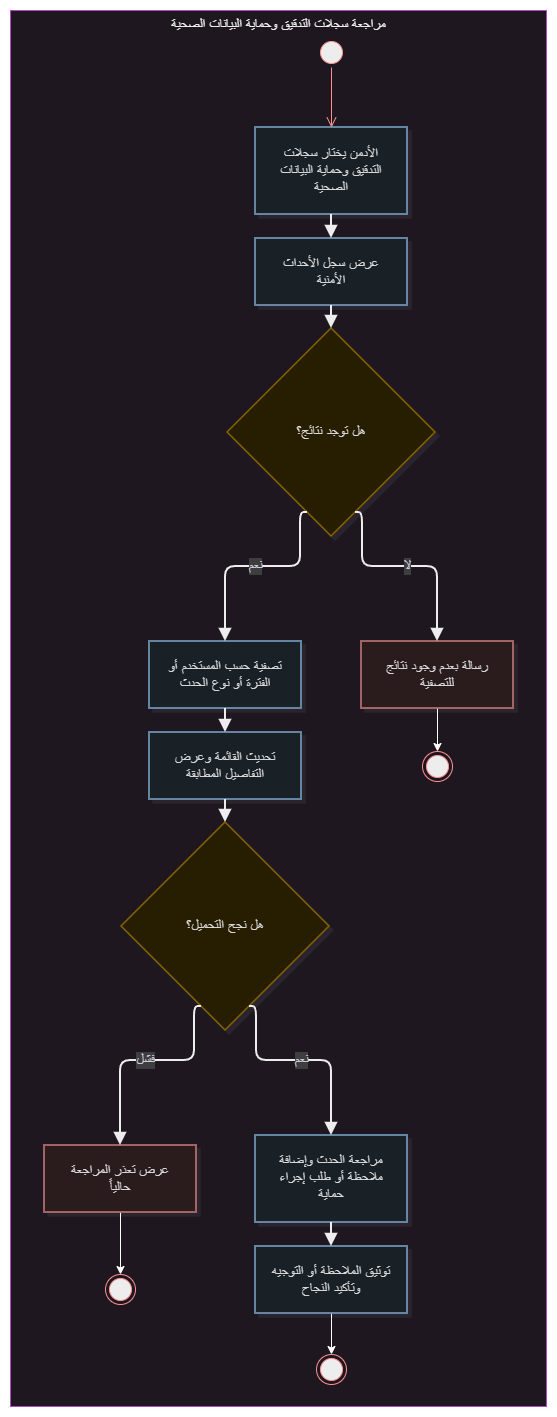

The diagram above was exported from draw.io. Its source (the exported page's mxGraphModel, read from the mxfile embedded in the PNG):
<mxGraphModel dx="-17002" dy="-11227" grid="1" gridSize="10" guides="1" tooltips="1" connect="1" arrows="1" fold="1" page="1" pageScale="1" pageWidth="850" pageHeight="1100" math="0" shadow="0">
  <root>
    <mxCell id="0" />
    <mxCell id="1" parent="0" />
    <UserObject label="" mermaidData="{&#10;  &quot;data&quot;: &quot;flowchart TB\n  subgraph UC[\&quot;مراجعة سجلات التدقيق وحماية البيانات الصحية\&quot;]\n    direction TB\n\n    Start([بداية]) --&gt; A1[الأدمن يختار سجلات التدقيق وحماية البيانات الصحية]\n    A1 --&gt; A2[عرض سجل الأحداث الأمنية]\n    A2 --&gt; D1{هل توجد نتائج؟}\n\n    D1 --&gt;|لا| Alt1[رسالة بعدم وجود نتائج للتصفية]\n    Alt1 --&gt; Fail0([نهاية أو تعديل معايير البحث])\n\n    D1 --&gt;|نعم| A3[تصفية حسب المستخدم أو الفترة أو نوع الحدث]\n    A3 --&gt; A4[تحديث القائمة وعرض التفاصيل المطابقة]\n    A4 --&gt; D2{هل نجح التحميل؟}\n\n    D2 --&gt;|فشل| Exc1[عرض تعذر المراجعة حالياً]\n    Exc1 --&gt; Fail1([نهاية دون عرض السجلات])\n\n    D2 --&gt;|نعم| A5[مراجعة الحدث وإضافة ملاحظة أو طلب إجراء حماية]\n    A5 --&gt; A6[توثيق الملاحظة أو التوجيه وتأكيد النجاح]\n    A6 --&gt; Done([نهاية ناجحة])\n\n\n    class Start,Fail0,Fail1,Done startEnd\n    class A1,A2,A3,A4,A5,A6 activity\n    class D1,D2 decision\n    class Alt1,Exc1 alt\n\n  end\n\n  classDef startEnd fill:#2C5F8A,stroke:#1A3A55,color:#FFFFFF,stroke-width:2px\n  classDef activity fill:#E8F1F8,stroke:#2C5F8A,color:#1A1A1A,stroke-width:1.5px\n  classDef decision fill:#FFF3CD,stroke:#C9A227,color:#1A1A1A,stroke-width:1.5px\n  classDef forkJoin fill:#1A1A1A,stroke:#1A1A1A,color:#FFFFFF,stroke-width:2px\n  classDef alt fill:#FDECEC,stroke:#B85C5C,color:#1A1A1A,stroke-width:1.5px\n&quot;,&#10;  &quot;config&quot;: null,&#10;  &quot;version&quot;: &quot;12&quot;&#10;}" id="2">
      <mxCell connectable="0" parent="1" style="group;transparentBounds=1;editIcon=1;lockedGroup=0;groupPadding=10;" vertex="1">
        <mxGeometry as="geometry" />
      </mxCell>
    </UserObject>
    <UserObject label="مراجعة سجلات التدقيق وحماية البيانات الصحية" mermaidId="n:UC" mermaidBaseStyle="html=1;whiteSpace=nowrap;strokeWidth=1;verticalAlign=top;fillColor=#FDF4FF;strokeColor=#E879F9;fontColor=#000000;fontFamily=Recursive;fontSize=14;shadow=1;shadowColor=#000000;shadowOffsetX=4;shadowOffsetY=4;shadowBlur=0;shadowOpacity=6;" mermaidBaseValue="مراجعة سجلات التدقيق وحماية البيانات الصحية" id="3">
      <mxCell parent="2" style="html=1;whiteSpace=nowrap;strokeWidth=1;verticalAlign=top;fillColor=#FDF4FF;strokeColor=#E879F9;fontColor=#000000;fontFamily=Recursive;fontSize=14;shadow=1;shadowColor=#000000;shadowOffsetX=4;shadowOffsetY=4;shadowBlur=0;shadowOpacity=6;fontSource=https%3A%2F%2Ffonts.googleapis.com%2Fcss%3Ffamily%3DRecursive;" vertex="1">
        <mxGeometry height="1396" width="536" x="38540" y="23116" as="geometry" />
      </mxCell>
    </UserObject>
    <UserObject label="الأدمن يختار سجلات التدقيق وحماية البيانات الصحية" mermaidId="n:A1" mermaidBaseStyle="html=1;whiteSpace=wrap;strokeWidth=1.5;fillColor=#E8F1F8;strokeColor=#2C5F8A;fontColor=#1A1A1A;fontFamily=Recursive;fontSize=14;shadow=1;shadowColor=#000000;shadowOffsetX=4;shadowOffsetY=4;shadowBlur=0;shadowOpacity=6;" mermaidBaseValue="الأدمن يختار سجلات التدقيق وحماية البيانات الصحية" id="4">
      <mxCell parent="3" style="html=1;whiteSpace=wrap;strokeWidth=1.5;fillColor=#E8F1F8;strokeColor=#2C5F8A;fontColor=#1A1A1A;fontFamily=Recursive;fontSize=14;shadow=1;shadowColor=#000000;shadowOffsetX=4;shadowOffsetY=4;shadowBlur=0;shadowOpacity=6;labelWidth=120;fontSource=https%3A%2F%2Ffonts.googleapis.com%2Fcss%3Ffamily%3DRecursive;" vertex="1">
        <mxGeometry height="87" width="152" x="245" y="117" as="geometry" />
      </mxCell>
    </UserObject>
    <UserObject label="عرض سجل الأحداث الأمنية" mermaidId="n:A2" mermaidBaseStyle="html=1;whiteSpace=wrap;strokeWidth=1.5;fillColor=#E8F1F8;strokeColor=#2C5F8A;fontColor=#1A1A1A;fontFamily=Recursive;fontSize=14;shadow=1;shadowColor=#000000;shadowOffsetX=4;shadowOffsetY=4;shadowBlur=0;shadowOpacity=6;" mermaidBaseValue="عرض سجل الأحداث الأمنية" id="5">
      <mxCell parent="3" style="html=1;whiteSpace=wrap;strokeWidth=1.5;fillColor=#E8F1F8;strokeColor=#2C5F8A;fontColor=#1A1A1A;fontFamily=Recursive;fontSize=14;shadow=1;shadowColor=#000000;shadowOffsetX=4;shadowOffsetY=4;shadowBlur=0;shadowOpacity=6;labelWidth=120;fontSource=https%3A%2F%2Ffonts.googleapis.com%2Fcss%3Ffamily%3DRecursive;" vertex="1">
        <mxGeometry height="67" width="152" x="245" y="228" as="geometry" />
      </mxCell>
    </UserObject>
    <UserObject label="هل توجد نتائج؟" mermaidId="n:D1" mermaidBaseStyle="rhombus;html=1;strokeWidth=1.5;whiteSpace=wrap;fillColor=#FFF3CD;strokeColor=#C9A227;fontColor=#1A1A1A;fontFamily=Recursive;fontSize=14;shadow=1;shadowColor=#000000;shadowOffsetX=4;shadowOffsetY=4;shadowBlur=0;shadowOpacity=6;" mermaidBaseValue="هل توجد نتائج؟" id="6">
      <mxCell parent="3" style="rhombus;html=1;strokeWidth=1.5;whiteSpace=wrap;fillColor=#FFF3CD;strokeColor=#C9A227;fontColor=#1A1A1A;fontFamily=Recursive;fontSize=14;shadow=1;shadowColor=#000000;shadowOffsetX=4;shadowOffsetY=4;shadowBlur=0;shadowOpacity=6;fontSource=https%3A%2F%2Ffonts.googleapis.com%2Fcss%3Ffamily%3DRecursive;" vertex="1">
        <mxGeometry height="208" width="208" x="217" y="318" as="geometry" />
      </mxCell>
    </UserObject>
    <mxCell id="7" edge="1" parent="3" source="8" style="edgeStyle=orthogonalEdgeStyle;rounded=0;orthogonalLoop=1;jettySize=auto;html=1;entryX=0.5;entryY=0;entryDx=0;entryDy=0;defaultLabelBackgroundColor=page;" target="28">
      <mxGeometry relative="1" as="geometry" />
    </mxCell>
    <UserObject label="رسالة بعدم وجود نتائج للتصفية" mermaidId="n:Alt1" mermaidBaseStyle="html=1;whiteSpace=wrap;strokeWidth=1.5;fillColor=#FDECEC;strokeColor=#B85C5C;fontColor=#1A1A1A;fontFamily=Recursive;fontSize=14;shadow=1;shadowColor=#000000;shadowOffsetX=4;shadowOffsetY=4;shadowBlur=0;shadowOpacity=6;" mermaidBaseValue="رسالة بعدم وجود نتائج للتصفية" id="8">
      <mxCell parent="3" style="html=1;whiteSpace=wrap;strokeWidth=1.5;fillColor=#FDECEC;strokeColor=#B85C5C;fontColor=#1A1A1A;fontFamily=Recursive;fontSize=14;shadow=1;shadowColor=#000000;shadowOffsetX=4;shadowOffsetY=4;shadowBlur=0;shadowOpacity=6;labelWidth=120;fontSource=https%3A%2F%2Ffonts.googleapis.com%2Fcss%3Ffamily%3DRecursive;" vertex="1">
        <mxGeometry height="67" width="152" x="351" y="631" as="geometry" />
      </mxCell>
    </UserObject>
    <UserObject label="تصفية حسب المستخدم أو الفترة أو نوع الحدث" mermaidId="n:A3" mermaidBaseStyle="html=1;whiteSpace=wrap;strokeWidth=1.5;fillColor=#E8F1F8;strokeColor=#2C5F8A;fontColor=#1A1A1A;fontFamily=Recursive;fontSize=14;shadow=1;shadowColor=#000000;shadowOffsetX=4;shadowOffsetY=4;shadowBlur=0;shadowOpacity=6;" mermaidBaseValue="تصفية حسب المستخدم أو الفترة أو نوع الحدث" id="9">
      <mxCell parent="3" style="html=1;whiteSpace=wrap;strokeWidth=1.5;fillColor=#E8F1F8;strokeColor=#2C5F8A;fontColor=#1A1A1A;fontFamily=Recursive;fontSize=14;shadow=1;shadowColor=#000000;shadowOffsetX=4;shadowOffsetY=4;shadowBlur=0;shadowOpacity=6;labelWidth=120;fontSource=https%3A%2F%2Ffonts.googleapis.com%2Fcss%3Ffamily%3DRecursive;" vertex="1">
        <mxGeometry height="67" width="152" x="139" y="631" as="geometry" />
      </mxCell>
    </UserObject>
    <UserObject label="تحديث القائمة وعرض التفاصيل المطابقة" mermaidId="n:A4" mermaidBaseStyle="html=1;whiteSpace=wrap;strokeWidth=1.5;fillColor=#E8F1F8;strokeColor=#2C5F8A;fontColor=#1A1A1A;fontFamily=Recursive;fontSize=14;shadow=1;shadowColor=#000000;shadowOffsetX=4;shadowOffsetY=4;shadowBlur=0;shadowOpacity=6;" mermaidBaseValue="تحديث القائمة وعرض التفاصيل المطابقة" id="10">
      <mxCell parent="3" style="html=1;whiteSpace=wrap;strokeWidth=1.5;fillColor=#E8F1F8;strokeColor=#2C5F8A;fontColor=#1A1A1A;fontFamily=Recursive;fontSize=14;shadow=1;shadowColor=#000000;shadowOffsetX=4;shadowOffsetY=4;shadowBlur=0;shadowOpacity=6;labelWidth=120;fontSource=https%3A%2F%2Ffonts.googleapis.com%2Fcss%3Ffamily%3DRecursive;" vertex="1">
        <mxGeometry height="67" width="152" x="139" y="722" as="geometry" />
      </mxCell>
    </UserObject>
    <UserObject label="هل نجح التحميل؟" mermaidId="n:D2" mermaidBaseStyle="rhombus;html=1;strokeWidth=1.5;whiteSpace=wrap;fillColor=#FFF3CD;strokeColor=#C9A227;fontColor=#1A1A1A;fontFamily=Recursive;fontSize=14;shadow=1;shadowColor=#000000;shadowOffsetX=4;shadowOffsetY=4;shadowBlur=0;shadowOpacity=6;" mermaidBaseValue="هل نجح التحميل؟" id="11">
      <mxCell parent="3" style="rhombus;html=1;strokeWidth=1.5;whiteSpace=wrap;fillColor=#FFF3CD;strokeColor=#C9A227;fontColor=#1A1A1A;fontFamily=Recursive;fontSize=14;shadow=1;shadowColor=#000000;shadowOffsetX=4;shadowOffsetY=4;shadowBlur=0;shadowOpacity=6;fontSource=https%3A%2F%2Ffonts.googleapis.com%2Fcss%3Ffamily%3DRecursive;" vertex="1">
        <mxGeometry height="208" width="208" x="111" y="812" as="geometry" />
      </mxCell>
    </UserObject>
    <mxCell id="12" edge="1" parent="3" source="13" style="edgeStyle=orthogonalEdgeStyle;rounded=0;orthogonalLoop=1;jettySize=auto;html=1;entryX=0.5;entryY=0;entryDx=0;entryDy=0;defaultLabelBackgroundColor=page;" target="29">
      <mxGeometry relative="1" as="geometry" />
    </mxCell>
    <UserObject label="عرض تعذر المراجعة حالياً" mermaidId="n:Exc1" mermaidBaseStyle="html=1;whiteSpace=wrap;strokeWidth=1.5;fillColor=#FDECEC;strokeColor=#B85C5C;fontColor=#1A1A1A;fontFamily=Recursive;fontSize=14;shadow=1;shadowColor=#000000;shadowOffsetX=4;shadowOffsetY=4;shadowBlur=0;shadowOpacity=6;" mermaidBaseValue="عرض تعذر المراجعة حالياً" id="13">
      <mxCell parent="3" style="html=1;whiteSpace=wrap;strokeWidth=1.5;fillColor=#FDECEC;strokeColor=#B85C5C;fontColor=#1A1A1A;fontFamily=Recursive;fontSize=14;shadow=1;shadowColor=#000000;shadowOffsetX=4;shadowOffsetY=4;shadowBlur=0;shadowOpacity=6;labelWidth=120;fontSource=https%3A%2F%2Ffonts.googleapis.com%2Fcss%3Ffamily%3DRecursive;" vertex="1">
        <mxGeometry height="67" width="152" x="34" y="1135" as="geometry" />
      </mxCell>
    </UserObject>
    <UserObject label="مراجعة الحدث وإضافة ملاحظة أو طلب إجراء حماية" mermaidId="n:A5" mermaidBaseStyle="html=1;whiteSpace=wrap;strokeWidth=1.5;fillColor=#E8F1F8;strokeColor=#2C5F8A;fontColor=#1A1A1A;fontFamily=Recursive;fontSize=14;shadow=1;shadowColor=#000000;shadowOffsetX=4;shadowOffsetY=4;shadowBlur=0;shadowOpacity=6;" mermaidBaseValue="مراجعة الحدث وإضافة ملاحظة أو طلب إجراء حماية" id="14">
      <mxCell parent="3" style="html=1;whiteSpace=wrap;strokeWidth=1.5;fillColor=#E8F1F8;strokeColor=#2C5F8A;fontColor=#1A1A1A;fontFamily=Recursive;fontSize=14;shadow=1;shadowColor=#000000;shadowOffsetX=4;shadowOffsetY=4;shadowBlur=0;shadowOpacity=6;labelWidth=120;fontSource=https%3A%2F%2Ffonts.googleapis.com%2Fcss%3Ffamily%3DRecursive;" vertex="1">
        <mxGeometry height="87" width="152" x="245" y="1125" as="geometry" />
      </mxCell>
    </UserObject>
    <mxCell id="15" edge="1" parent="3" source="16" style="edgeStyle=orthogonalEdgeStyle;rounded=0;orthogonalLoop=1;jettySize=auto;html=1;entryX=0.5;entryY=0;entryDx=0;entryDy=0;defaultLabelBackgroundColor=page;" target="30">
      <mxGeometry relative="1" as="geometry" />
    </mxCell>
    <UserObject label="توثيق الملاحظة أو التوجيه وتأكيد النجاح" mermaidId="n:A6" mermaidBaseStyle="html=1;whiteSpace=wrap;strokeWidth=1.5;fillColor=#E8F1F8;strokeColor=#2C5F8A;fontColor=#1A1A1A;fontFamily=Recursive;fontSize=14;shadow=1;shadowColor=#000000;shadowOffsetX=4;shadowOffsetY=4;shadowBlur=0;shadowOpacity=6;" mermaidBaseValue="توثيق الملاحظة أو التوجيه وتأكيد النجاح" id="16">
      <mxCell parent="3" style="html=1;whiteSpace=wrap;strokeWidth=1.5;fillColor=#E8F1F8;strokeColor=#2C5F8A;fontColor=#1A1A1A;fontFamily=Recursive;fontSize=14;shadow=1;shadowColor=#000000;shadowOffsetX=4;shadowOffsetY=4;shadowBlur=0;shadowOpacity=6;labelWidth=120;fontSource=https%3A%2F%2Ffonts.googleapis.com%2Fcss%3Ffamily%3DRecursive;" vertex="1">
        <mxGeometry height="67" width="152" x="245" y="1236" as="geometry" />
      </mxCell>
    </UserObject>
    <UserObject label="" mermaidId="e:A1-&gt;A2#0" mermaidBaseStyle="edgeStyle=orthogonalEdgeStyle;rounded=1;curved=0;startArrow=none;endArrow=block;endSize=8;jumpStyle=arc;jumpSize=12;strokeColor=#000000;exitX=0.5;exitY=1;entryX=0.5;entryY=0;strokeWidth=2;targetPerimeterSpacing=4;" mermaidBaseValue="" id="17">
      <mxCell edge="1" parent="3" source="4" style="edgeStyle=orthogonalEdgeStyle;rounded=1;curved=0;startArrow=none;endArrow=block;endSize=8;jumpStyle=arc;jumpSize=12;strokeColor=#000000;exitX=0.5;exitY=1;entryX=0.5;entryY=0;strokeWidth=2;targetPerimeterSpacing=4;" target="5">
        <mxGeometry relative="1" as="geometry">
          <Array as="points" />
        </mxGeometry>
      </mxCell>
    </UserObject>
    <UserObject label="" mermaidId="e:A2-&gt;D1#0" mermaidBaseStyle="edgeStyle=orthogonalEdgeStyle;rounded=1;curved=0;startArrow=none;endArrow=block;endSize=8;jumpStyle=arc;jumpSize=12;strokeColor=#000000;exitX=0.5;exitY=0.99;entryX=0.5;entryY=0;strokeWidth=2;targetPerimeterSpacing=4;" mermaidBaseValue="" id="18">
      <mxCell edge="1" parent="3" source="5" style="edgeStyle=orthogonalEdgeStyle;rounded=1;curved=0;startArrow=none;endArrow=block;endSize=8;jumpStyle=arc;jumpSize=12;strokeColor=#000000;exitX=0.5;exitY=0.99;entryX=0.5;entryY=0;strokeWidth=2;targetPerimeterSpacing=4;" target="6">
        <mxGeometry relative="1" as="geometry">
          <Array as="points" />
        </mxGeometry>
      </mxCell>
    </UserObject>
    <UserObject label="لا" mermaidId="e:D1-&gt;Alt1#0" mermaidBaseStyle="edgeStyle=orthogonalEdgeStyle;rounded=1;curved=0;startArrow=none;endArrow=block;endSize=8;jumpStyle=arc;jumpSize=12;strokeColor=#000000;html=1;fontSize=16;labelBackgroundColor=#cccccc;fontFamily=Recursive;fontColor=#28253D;exitX=0.65;exitY=1;entryX=0.5;entryY=0;strokeWidth=2;targetPerimeterSpacing=4;" mermaidBaseValue="لا" id="19">
      <mxCell edge="1" parent="3" source="6" style="edgeStyle=orthogonalEdgeStyle;rounded=1;curved=0;startArrow=none;endArrow=block;endSize=8;jumpStyle=arc;jumpSize=12;strokeColor=#000000;html=1;fontSize=14;labelBackgroundColor=#cccccc;fontFamily=Recursive;fontColor=#28253D;exitX=0.65;exitY=1;entryX=0.5;entryY=0;strokeWidth=2;targetPerimeterSpacing=4;fontSource=https%3A%2F%2Ffonts.googleapis.com%2Fcss%3Ffamily%3DRecursive;" target="8">
        <mxGeometry relative="1" as="geometry">
          <Array as="points">
            <mxPoint x="352" y="556" />
            <mxPoint x="427" y="556" />
          </Array>
        </mxGeometry>
      </mxCell>
    </UserObject>
    <UserObject label="نعم" mermaidId="e:D1-&gt;A3#0" mermaidBaseStyle="edgeStyle=orthogonalEdgeStyle;rounded=1;curved=0;startArrow=none;endArrow=block;endSize=8;jumpStyle=arc;jumpSize=12;strokeColor=#000000;html=1;fontSize=16;labelBackgroundColor=#cccccc;fontFamily=Recursive;fontColor=#28253D;exitX=0.35;exitY=1;entryX=0.5;entryY=0;strokeWidth=2;targetPerimeterSpacing=4;" mermaidBaseValue="نعم" id="20">
      <mxCell edge="1" parent="3" source="6" style="edgeStyle=orthogonalEdgeStyle;rounded=1;curved=0;startArrow=none;endArrow=block;endSize=8;jumpStyle=arc;jumpSize=12;strokeColor=#000000;html=1;fontSize=14;labelBackgroundColor=#cccccc;fontFamily=Recursive;fontColor=#28253D;exitX=0.35;exitY=1;entryX=0.5;entryY=0;strokeWidth=2;targetPerimeterSpacing=4;fontSource=https%3A%2F%2Ffonts.googleapis.com%2Fcss%3Ffamily%3DRecursive;" target="9">
        <mxGeometry relative="1" as="geometry">
          <Array as="points">
            <mxPoint x="290" y="556" />
            <mxPoint x="215" y="556" />
          </Array>
        </mxGeometry>
      </mxCell>
    </UserObject>
    <UserObject label="" mermaidId="e:A3-&gt;A4#0" mermaidBaseStyle="edgeStyle=orthogonalEdgeStyle;rounded=1;curved=0;startArrow=none;endArrow=block;endSize=8;jumpStyle=arc;jumpSize=12;strokeColor=#000000;exitX=0.5;exitY=1;entryX=0.5;entryY=0;strokeWidth=2;targetPerimeterSpacing=4;" mermaidBaseValue="" id="21">
      <mxCell edge="1" parent="3" source="9" style="edgeStyle=orthogonalEdgeStyle;rounded=1;curved=0;startArrow=none;endArrow=block;endSize=8;jumpStyle=arc;jumpSize=12;strokeColor=#000000;exitX=0.5;exitY=1;entryX=0.5;entryY=0;strokeWidth=2;targetPerimeterSpacing=4;" target="10">
        <mxGeometry relative="1" as="geometry">
          <Array as="points" />
        </mxGeometry>
      </mxCell>
    </UserObject>
    <UserObject label="" mermaidId="e:A4-&gt;D2#0" mermaidBaseStyle="edgeStyle=orthogonalEdgeStyle;rounded=1;curved=0;startArrow=none;endArrow=block;endSize=8;jumpStyle=arc;jumpSize=12;strokeColor=#000000;exitX=0.5;exitY=0.99;entryX=0.5;entryY=0;strokeWidth=2;targetPerimeterSpacing=4;" mermaidBaseValue="" id="22">
      <mxCell edge="1" parent="3" source="10" style="edgeStyle=orthogonalEdgeStyle;rounded=1;curved=0;startArrow=none;endArrow=block;endSize=8;jumpStyle=arc;jumpSize=12;strokeColor=#000000;exitX=0.5;exitY=0.99;entryX=0.5;entryY=0;strokeWidth=2;targetPerimeterSpacing=4;" target="11">
        <mxGeometry relative="1" as="geometry">
          <Array as="points" />
        </mxGeometry>
      </mxCell>
    </UserObject>
    <UserObject label="فشل" mermaidId="e:D2-&gt;Exc1#0" mermaidBaseStyle="edgeStyle=orthogonalEdgeStyle;rounded=1;curved=0;startArrow=none;endArrow=block;endSize=8;jumpStyle=arc;jumpSize=12;strokeColor=#000000;html=1;fontSize=16;labelBackgroundColor=#cccccc;fontFamily=Recursive;fontColor=#28253D;exitX=0.35;exitY=1;entryX=0.5;entryY=0;strokeWidth=2;targetPerimeterSpacing=4;" mermaidBaseValue="فشل" id="23">
      <mxCell edge="1" parent="3" source="11" style="edgeStyle=orthogonalEdgeStyle;rounded=1;curved=0;startArrow=none;endArrow=block;endSize=8;jumpStyle=arc;jumpSize=12;strokeColor=#000000;html=1;fontSize=14;labelBackgroundColor=#cccccc;fontFamily=Recursive;fontColor=#28253D;exitX=0.35;exitY=1;entryX=0.5;entryY=0;strokeWidth=2;targetPerimeterSpacing=4;fontSource=https%3A%2F%2Ffonts.googleapis.com%2Fcss%3Ffamily%3DRecursive;" target="13">
        <mxGeometry relative="1" as="geometry">
          <Array as="points">
            <mxPoint x="184" y="1050" />
            <mxPoint x="110" y="1050" />
          </Array>
        </mxGeometry>
      </mxCell>
    </UserObject>
    <UserObject label="نعم" mermaidId="e:D2-&gt;A5#0" mermaidBaseStyle="edgeStyle=orthogonalEdgeStyle;rounded=1;curved=0;startArrow=none;endArrow=block;endSize=8;jumpStyle=arc;jumpSize=12;strokeColor=#000000;html=1;fontSize=16;labelBackgroundColor=#cccccc;fontFamily=Recursive;fontColor=#28253D;exitX=0.65;exitY=1;entryX=0.5;entryY=0;strokeWidth=2;targetPerimeterSpacing=4;" mermaidBaseValue="نعم" id="24">
      <mxCell edge="1" parent="3" source="11" style="edgeStyle=orthogonalEdgeStyle;rounded=1;curved=0;startArrow=none;endArrow=block;endSize=8;jumpStyle=arc;jumpSize=12;strokeColor=#000000;html=1;fontSize=14;labelBackgroundColor=#cccccc;fontFamily=Recursive;fontColor=#28253D;exitX=0.65;exitY=1;entryX=0.5;entryY=0;strokeWidth=2;targetPerimeterSpacing=4;fontSource=https%3A%2F%2Ffonts.googleapis.com%2Fcss%3Ffamily%3DRecursive;" target="14">
        <mxGeometry relative="1" as="geometry">
          <Array as="points">
            <mxPoint x="246" y="1050" />
            <mxPoint x="321" y="1050" />
          </Array>
        </mxGeometry>
      </mxCell>
    </UserObject>
    <UserObject label="" mermaidId="e:A5-&gt;A6#0" mermaidBaseStyle="edgeStyle=orthogonalEdgeStyle;rounded=1;curved=0;startArrow=none;endArrow=block;endSize=8;jumpStyle=arc;jumpSize=12;strokeColor=#000000;exitX=0.5;exitY=1;entryX=0.5;entryY=0;strokeWidth=2;targetPerimeterSpacing=4;" mermaidBaseValue="" id="25">
      <mxCell edge="1" parent="3" source="14" style="edgeStyle=orthogonalEdgeStyle;rounded=1;curved=0;startArrow=none;endArrow=block;endSize=8;jumpStyle=arc;jumpSize=12;strokeColor=#000000;exitX=0.5;exitY=1;entryX=0.5;entryY=0;strokeWidth=2;targetPerimeterSpacing=4;" target="16">
        <mxGeometry relative="1" as="geometry">
          <Array as="points" />
        </mxGeometry>
      </mxCell>
    </UserObject>
    <mxCell id="26" parent="3" style="ellipse;html=1;shape=startState;fillColor=#000000;strokeColor=#ff0000;" value="" vertex="1">
      <mxGeometry height="30" width="30" x="306" y="27" as="geometry" />
    </mxCell>
    <mxCell id="27" edge="1" parent="3" source="26" style="edgeStyle=orthogonalEdgeStyle;html=1;verticalAlign=bottom;endArrow=open;endSize=8;strokeColor=#ff0000;rounded=0;defaultLabelBackgroundColor=page;entryX=0.5;entryY=0;entryDx=0;entryDy=0;" target="4" value="">
      <mxGeometry relative="1" as="geometry">
        <mxPoint x="321" y="117" as="targetPoint" />
      </mxGeometry>
    </mxCell>
    <mxCell id="28" parent="3" style="ellipse;html=1;shape=endState;fillColor=#000000;strokeColor=#ff0000;" value="" vertex="1">
      <mxGeometry height="30" width="30" x="412" y="741" as="geometry" />
    </mxCell>
    <mxCell id="29" parent="3" style="ellipse;html=1;shape=endState;fillColor=#000000;strokeColor=#ff0000;" value="" vertex="1">
      <mxGeometry height="30" width="30" x="95" y="1264" as="geometry" />
    </mxCell>
    <mxCell id="30" parent="3" style="ellipse;html=1;shape=endState;fillColor=#000000;strokeColor=#ff0000;" value="" vertex="1">
      <mxGeometry height="30" width="30" x="306" y="1344" as="geometry" />
    </mxCell>
  </root>
</mxGraphModel>